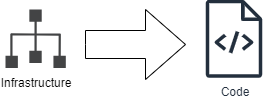

The diagram above was exported from draw.io. Its source (the exported page's mxGraphModel, read from the mxfile embedded in the PNG):
<mxGraphModel dx="1042" dy="535" grid="1" gridSize="10" guides="1" tooltips="1" connect="1" arrows="1" fold="1" page="1" pageScale="1" pageWidth="827" pageHeight="1169" math="0" shadow="0">
  <root>
    <mxCell id="0" />
    <mxCell id="1" parent="0" />
    <mxCell id="2" value="Infrastructure" style="sketch=0;pointerEvents=1;shadow=0;dashed=0;html=1;strokeColor=none;fillColor=#434445;aspect=fixed;labelPosition=center;verticalLabelPosition=bottom;verticalAlign=top;align=center;outlineConnect=0;shape=mxgraph.vvd.infrastructure;" vertex="1" parent="1">
      <mxGeometry x="260" y="235" width="60.31" height="58.5" as="geometry" />
    </mxCell>
    <mxCell id="3" value="Code" style="sketch=0;outlineConnect=0;fontColor=#232F3E;gradientColor=none;fillColor=#232F3D;strokeColor=none;dashed=0;verticalLabelPosition=bottom;verticalAlign=top;align=center;html=1;fontSize=12;fontStyle=0;aspect=fixed;pointerEvents=1;shape=mxgraph.aws4.source_code;" vertex="1" parent="1">
      <mxGeometry x="460" y="225.25" width="57" height="78" as="geometry" />
    </mxCell>
    <mxCell id="4" value="" style="html=1;shadow=0;dashed=0;align=center;verticalAlign=middle;shape=mxgraph.arrows2.arrow;dy=0.6;dx=40;notch=0;" vertex="1" parent="1">
      <mxGeometry x="340" y="235" width="100" height="70" as="geometry" />
    </mxCell>
  </root>
</mxGraphModel>